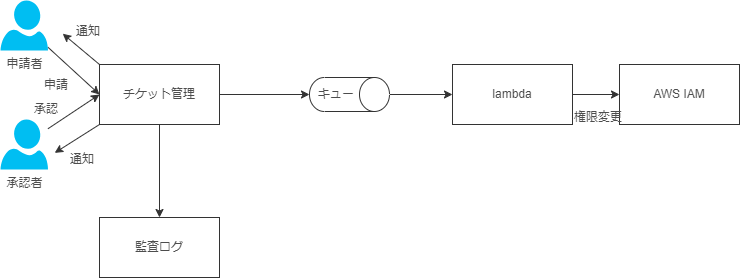

The diagram above was exported from draw.io. Its source (the exported page's mxGraphModel, read from the mxfile embedded in the PNG):
<mxGraphModel dx="421" dy="381" grid="0" gridSize="10" guides="1" tooltips="1" connect="1" arrows="1" fold="1" page="0" pageScale="1" pageWidth="827" pageHeight="1169" math="0" shadow="0">
  <root>
    <mxCell id="0" />
    <mxCell id="1" parent="0" />
    <mxCell id="4" style="edgeStyle=none;html=1;fontColor=#4D4D4D;strokeColor=#333333;" parent="1" source="2" edge="1">
      <mxGeometry relative="1" as="geometry">
        <mxPoint x="320" y="170" as="targetPoint" />
      </mxGeometry>
    </mxCell>
    <mxCell id="9" style="edgeStyle=none;html=1;exitX=0;exitY=0;exitDx=0;exitDy=0;fontColor=#4D4D4D;strokeColor=#333333;" parent="1" source="2" edge="1">
      <mxGeometry relative="1" as="geometry">
        <mxPoint x="73.20001220703125" y="109.19999694824219" as="targetPoint" />
      </mxGeometry>
    </mxCell>
    <mxCell id="10" style="edgeStyle=none;html=1;exitX=0;exitY=1;exitDx=0;exitDy=0;fontColor=#4D4D4D;strokeColor=#333333;" parent="1" source="2" edge="1">
      <mxGeometry relative="1" as="geometry">
        <mxPoint x="65.20001220703125" y="228.39999389648438" as="targetPoint" />
      </mxGeometry>
    </mxCell>
    <mxCell id="16" style="edgeStyle=none;html=1;entryX=0.5;entryY=0;entryDx=0;entryDy=0;fontColor=#4D4D4D;strokeColor=#333333;" parent="1" source="2" target="15" edge="1">
      <mxGeometry relative="1" as="geometry" />
    </mxCell>
    <mxCell id="2" value="チケット管理" style="rounded=0;whiteSpace=wrap;html=1;fontColor=#4D4D4D;strokeColor=#333333;" parent="1" vertex="1">
      <mxGeometry x="110" y="140" width="120" height="60" as="geometry" />
    </mxCell>
    <mxCell id="7" style="edgeStyle=none;html=1;entryX=0;entryY=0.5;entryDx=0;entryDy=0;fontColor=#4D4D4D;strokeColor=#333333;" parent="1" source="5" target="2" edge="1">
      <mxGeometry relative="1" as="geometry" />
    </mxCell>
    <mxCell id="5" value="申請者" style="verticalLabelPosition=bottom;html=1;verticalAlign=top;align=center;strokeColor=none;fillColor=#00BEF2;shape=mxgraph.azure.user;fontColor=#4D4D4D;" parent="1" vertex="1">
      <mxGeometry x="11" y="76" width="47.5" height="50" as="geometry" />
    </mxCell>
    <mxCell id="8" style="edgeStyle=none;html=1;entryX=0;entryY=0.5;entryDx=0;entryDy=0;fontColor=#4D4D4D;strokeColor=#333333;" parent="1" source="6" target="2" edge="1">
      <mxGeometry relative="1" as="geometry">
        <mxPoint x="96.39999389648438" y="189" as="targetPoint" />
      </mxGeometry>
    </mxCell>
    <mxCell id="6" value="承認者" style="verticalLabelPosition=bottom;html=1;verticalAlign=top;align=center;strokeColor=none;fillColor=#00BEF2;shape=mxgraph.azure.user;fontColor=#4D4D4D;" parent="1" vertex="1">
      <mxGeometry x="11" y="195" width="47.5" height="50" as="geometry" />
    </mxCell>
    <mxCell id="11" value="申請" style="text;html=1;strokeColor=none;fillColor=none;align=center;verticalAlign=middle;whiteSpace=wrap;rounded=0;fontColor=#4D4D4D;" parent="1" vertex="1">
      <mxGeometry x="37" y="146" width="60" height="30" as="geometry" />
    </mxCell>
    <mxCell id="12" value="通知" style="text;html=1;strokeColor=none;fillColor=none;align=center;verticalAlign=middle;whiteSpace=wrap;rounded=0;fontColor=#4D4D4D;" parent="1" vertex="1">
      <mxGeometry x="69" y="92" width="60" height="30" as="geometry" />
    </mxCell>
    <mxCell id="13" value="承認" style="text;html=1;strokeColor=none;fillColor=none;align=center;verticalAlign=middle;whiteSpace=wrap;rounded=0;fontColor=#4D4D4D;" parent="1" vertex="1">
      <mxGeometry x="27" y="170" width="60" height="30" as="geometry" />
    </mxCell>
    <mxCell id="14" value="通知" style="text;html=1;strokeColor=none;fillColor=none;align=center;verticalAlign=middle;whiteSpace=wrap;rounded=0;fontColor=#4D4D4D;" parent="1" vertex="1">
      <mxGeometry x="63" y="220" width="60" height="30" as="geometry" />
    </mxCell>
    <mxCell id="15" value="監査ログ" style="rounded=0;whiteSpace=wrap;html=1;fontColor=#4D4D4D;strokeColor=#333333;" parent="1" vertex="1">
      <mxGeometry x="110" y="293" width="120" height="60" as="geometry" />
    </mxCell>
    <mxCell id="20" style="edgeStyle=none;html=1;entryX=0;entryY=0.5;entryDx=0;entryDy=0;fontColor=#4D4D4D;strokeColor=#333333;" parent="1" source="17" target="19" edge="1">
      <mxGeometry relative="1" as="geometry" />
    </mxCell>
    <mxCell id="17" value="" style="shape=cylinder3;whiteSpace=wrap;html=1;boundedLbl=1;backgroundOutline=1;size=15;rotation=90;fontColor=#4D4D4D;strokeColor=#333333;" parent="1" vertex="1">
      <mxGeometry x="343" y="130" width="34" height="80" as="geometry" />
    </mxCell>
    <mxCell id="18" value="キュー" style="text;html=1;strokeColor=none;fillColor=none;align=center;verticalAlign=middle;whiteSpace=wrap;rounded=0;fontColor=#4D4D4D;" parent="1" vertex="1">
      <mxGeometry x="317" y="155" width="60" height="30" as="geometry" />
    </mxCell>
    <mxCell id="22" style="edgeStyle=none;html=1;entryX=0;entryY=0.5;entryDx=0;entryDy=0;fontColor=#4D4D4D;strokeColor=#333333;" parent="1" source="19" target="21" edge="1">
      <mxGeometry relative="1" as="geometry" />
    </mxCell>
    <mxCell id="19" value="lambda" style="rounded=0;whiteSpace=wrap;html=1;fontColor=#4D4D4D;strokeColor=#333333;" parent="1" vertex="1">
      <mxGeometry x="463" y="140" width="120" height="60" as="geometry" />
    </mxCell>
    <mxCell id="21" value="AWS IAM" style="rounded=0;whiteSpace=wrap;html=1;fontColor=#4D4D4D;strokeColor=#333333;" parent="1" vertex="1">
      <mxGeometry x="630" y="140" width="120" height="60" as="geometry" />
    </mxCell>
    <mxCell id="23" value="権限変更" style="text;html=1;strokeColor=none;fillColor=none;align=center;verticalAlign=middle;whiteSpace=wrap;rounded=0;fontColor=#4D4D4D;" vertex="1" parent="1">
      <mxGeometry x="579" y="178" width="60" height="30" as="geometry" />
    </mxCell>
  </root>
</mxGraphModel>